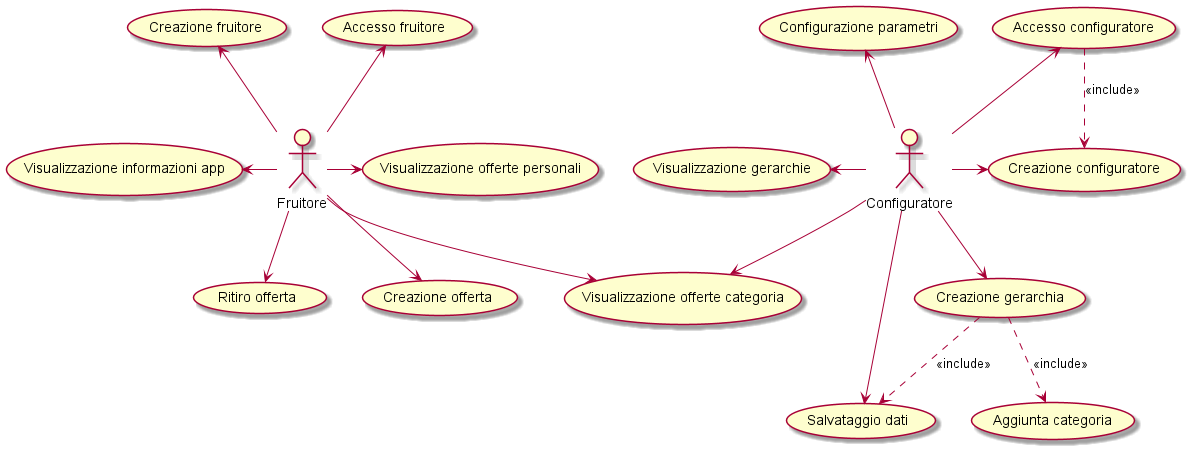

The diagram above was rendered by PlantUML. Its source (embedded in the PNG):
@startuml

:Fruitore: as Admin
(Accesso fruitore) as (UseF1)
(Creazione fruitore) as (UseF2)
(Visualizzazione informazioni app) as (UseF3)
(Visualizzazione offerte categoria) as (UseF5)
(Visualizzazione offerte personali) as (UseF6)
(Creazione offerta) as (UseF7)
(Ritiro offerta) as (UseF8)

Admin -left-> (UseF3)
Admin -up-> (UseF1)
Admin -up-> (UseF2)
Admin -right-> (UseF6)
Admin --> (UseF5)
Admin --> (UseF7)
Admin --> (UseF8)

(Accesso configuratore) as (Use1)
(Creazione configuratore) as (Use2)
(Salvataggio dati) as (Use3)
(Visualizzazione gerarchie) as (Use4)
(Creazione gerarchia) as (Use5)
(Aggiunta categoria) as (Use6)
(Configurazione parametri) as (Use7)

:Configuratore: as Admin2
Admin2 -left-> (Use4)
Admin2 --> (Use5)
Admin2 --> (Use3)
Admin2 -right-> (Use2)
Admin2 -up-> (Use1)
Admin2 -up-> (Use7)
Admin2 --> (UseF5)


(Use1) ..> (Use2): <<include>>
(Use5) ..> (Use6): <<include>>
(Use5) ..> (Use3): <<include>>


@enduml